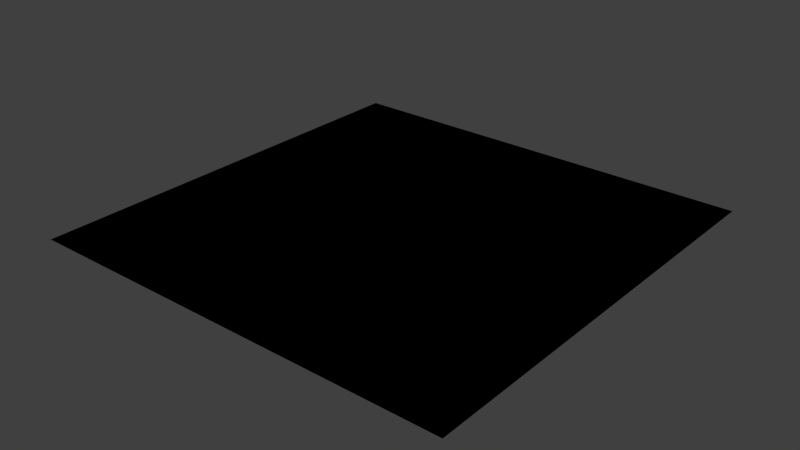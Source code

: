 # Source: shadowcaster.blend  (saved by Blender 2.73.0; exported with 4.5.12 LTS)
import bpy
from mathutils import Matrix  # noqa: F401  (used for matrix-valued properties, if any)

bpy.ops.wm.read_factory_settings(use_empty=True)
scene = bpy.context.scene
scene.name = 'Scene'

# ---- collections
col_collection_1 = bpy.data.collections.new('Collection 1'); scene.collection.children.link(col_collection_1)

# ---- materials (node trees are filled in below, after node groups)
mat_material = bpy.data.materials.new('Material')
mat_material.alpha_threshold = 0.0
mat_material.use_transparent_shadow = False
mat_material.diffuse_color = (0.0, 0.0, 0.0, 1.0)
mat_material.roughness = 0.5

# ---- material node trees

# ---- world
world_world = bpy.data.worlds.new('World'); scene.world = world_world
world_world.color = (0.05088, 0.05088, 0.05088)
world_world.use_sun_shadow = False
world_world.sun_shadow_jitter_overblur = 0.0
world_world.cycles.sampling_method = 'MANUAL'
world_world.cycles.sample_map_resolution = 256

# ---- meshes
me_plane = bpy.data.meshes.new('Plane')
me_plane.from_pydata([(-1.0, -1.0, 0.0), (1.0, -1.0, 0.0), (-1.0, 1.0, 0.0), (1.0, 1.0, 0.0)], [], [(0, 1, 3, 2)])
me_plane.materials.append(mat_material)
me_plane.use_remesh_preserve_volume = False
me_plane.use_remesh_preserve_attributes = False
me_plane.use_mirror_vertex_groups = False
me_plane.update()

# ---- objects
ob_shadowcaster = bpy.data.objects.new('shadowcaster', me_plane)

# ---- transforms, parenting, visibility, modifiers, constraints
ob_shadowcaster.location = (0.0, 0.0, 0.0)
ob_shadowcaster.lineart.crease_threshold = 0.0

# ---- collection membership
col_collection_1.objects.link(ob_shadowcaster)

# ---- scene / render settings (as saved in the file)
scene.frame_start = 1; scene.frame_end = 250; scene.frame_set(0)
scene.render.engine = 'BLENDER_EEVEE_NEXT'
scene.render.image_settings.file_format = 'TIFF'
scene.render.image_settings.compression = 0
scene.render.fps = 30
scene.render.dither_intensity = 0.0
scene.render.film_transparent = True
scene.cycles.use_denoising = False
scene.cycles.samples = 10
scene.cycles.sampling_pattern = 'TABULATED_SOBOL'
scene.cycles.light_sampling_threshold = 0.0
scene.cycles.use_adaptive_sampling = False
scene.cycles.use_light_tree = False
scene.cycles.blur_glossy = 0.0
scene.cycles.pixel_filter_type = 'GAUSSIAN'
scene.cycles.sample_clamp_indirect = 0.0
scene.view_settings.view_transform = 'Standard'
bpy.context.view_layer.update()

# ---- added for rendering (the .blend has no active camera and no usable light): camera, sun
cam_auto = bpy.data.cameras.new('AutoCamera')
cam_auto.lens = 50.0
cam_auto.sensor_width = 36.0
cam_auto.clip_end = 1000.0
ob_auto_camera = bpy.data.objects.new('AutoCamera', cam_auto)
scene.collection.objects.link(ob_auto_camera)
ob_auto_camera.location = (2.61693, -3.14032, 2.09354)
ob_auto_camera.rotation_euler = (1.09748, -7.21219e-08, 0.694738)
scene.camera = ob_auto_camera
light_auto_sun = bpy.data.lights.new('AutoSun', 'SUN')
light_auto_sun.energy = 3.0
light_auto_sun.angle = 0.0523599
ob_auto_sun = bpy.data.objects.new('AutoSun', light_auto_sun)
scene.collection.objects.link(ob_auto_sun)
ob_auto_sun.rotation_euler = (0.872665, 0.174533, 0.523599)
bpy.context.view_layer.update()
